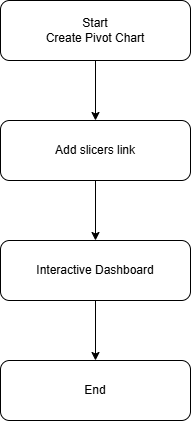

The diagram above was exported from draw.io. Its source (the exported page's mxGraphModel, read from the mxfile embedded in the PNG):
<mxGraphModel dx="1030" dy="596" grid="1" gridSize="10" guides="1" tooltips="1" connect="1" arrows="1" fold="1" page="1" pageScale="1" pageWidth="850" pageHeight="1100" math="0" shadow="0">
  <root>
    <mxCell id="0" />
    <mxCell id="1" parent="0" />
    <mxCell id="Tt9kXb8kTtbxbwzOgmXw-6" edge="1" parent="1" source="Tt9kXb8kTtbxbwzOgmXw-2" style="edgeStyle=orthogonalEdgeStyle;rounded=0;orthogonalLoop=1;jettySize=auto;html=1;" target="Tt9kXb8kTtbxbwzOgmXw-3" value="">
      <mxGeometry relative="1" as="geometry" />
    </mxCell>
    <mxCell id="Tt9kXb8kTtbxbwzOgmXw-2" parent="1" style="rounded=1;whiteSpace=wrap;html=1;" value="Start&lt;br&gt;Create Pivot Chart" vertex="1">
      <mxGeometry height="60" width="190" x="330" y="70" as="geometry" />
    </mxCell>
    <mxCell id="Tt9kXb8kTtbxbwzOgmXw-7" edge="1" parent="1" source="Tt9kXb8kTtbxbwzOgmXw-3" style="edgeStyle=orthogonalEdgeStyle;rounded=0;orthogonalLoop=1;jettySize=auto;html=1;" target="Tt9kXb8kTtbxbwzOgmXw-4" value="">
      <mxGeometry relative="1" as="geometry" />
    </mxCell>
    <mxCell id="Tt9kXb8kTtbxbwzOgmXw-3" parent="1" style="rounded=1;whiteSpace=wrap;html=1;" value="Add slicers link" vertex="1">
      <mxGeometry height="60" width="190" x="330" y="190" as="geometry" />
    </mxCell>
    <mxCell id="Tt9kXb8kTtbxbwzOgmXw-8" edge="1" parent="1" source="Tt9kXb8kTtbxbwzOgmXw-4" style="edgeStyle=orthogonalEdgeStyle;rounded=0;orthogonalLoop=1;jettySize=auto;html=1;" target="Tt9kXb8kTtbxbwzOgmXw-5" value="">
      <mxGeometry relative="1" as="geometry" />
    </mxCell>
    <mxCell id="Tt9kXb8kTtbxbwzOgmXw-4" parent="1" style="rounded=1;whiteSpace=wrap;html=1;" value="Interactive Dashboard" vertex="1">
      <mxGeometry height="60" width="190" x="330" y="310" as="geometry" />
    </mxCell>
    <mxCell id="Tt9kXb8kTtbxbwzOgmXw-5" parent="1" style="rounded=1;whiteSpace=wrap;html=1;" value="End" vertex="1">
      <mxGeometry height="60" width="190" x="330" y="430" as="geometry" />
    </mxCell>
  </root>
</mxGraphModel>